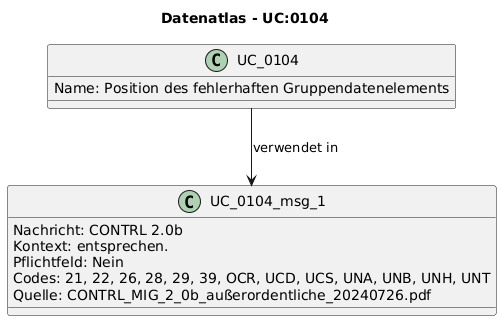

The diagram above was rendered by PlantUML. Its source (embedded in the PNG):
@startuml
title Datenatlas - UC:0104
class UC_0104 {
  Name: Position des fehlerhaften Gruppendatenelements
}
class UC_0104_msg_1 {
  Nachricht: CONTRL 2.0b
  Kontext: entsprechen.
  Pflichtfeld: Nein
  Codes: 21, 22, 26, 28, 29, 39, OCR, UCD, UCS, UNA, UNB, UNH, UNT
  Quelle: CONTRL_MIG_2_0b_außerordentliche_20240726.pdf
}
UC_0104 --> UC_0104_msg_1 : verwendet in
@enduml